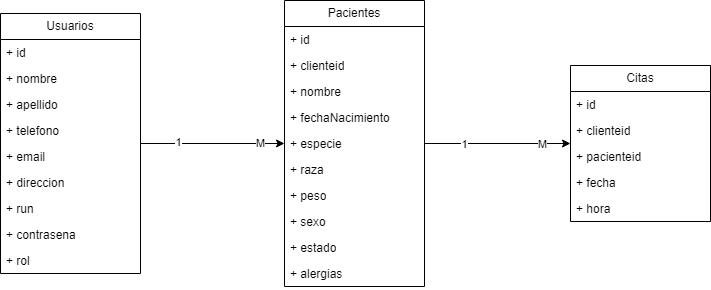

The diagram above was exported from draw.io. Its source (the exported page's mxGraphModel, read from the mxfile embedded in the PNG):
<mxGraphModel dx="1114" dy="688" grid="1" gridSize="10" guides="1" tooltips="1" connect="1" arrows="1" fold="1" page="1" pageScale="1" pageWidth="827" pageHeight="1169" math="0" shadow="0">
  <root>
    <mxCell id="0" />
    <mxCell id="1" parent="0" />
    <mxCell id="cyVQmgbIx6s_-6LLFrLV-47" style="edgeStyle=orthogonalEdgeStyle;rounded=0;orthogonalLoop=1;jettySize=auto;html=1;" parent="1" source="cyVQmgbIx6s_-6LLFrLV-1" target="cyVQmgbIx6s_-6LLFrLV-34" edge="1">
      <mxGeometry relative="1" as="geometry" />
    </mxCell>
    <mxCell id="cyVQmgbIx6s_-6LLFrLV-49" value="1" style="edgeLabel;html=1;align=center;verticalAlign=middle;resizable=0;points=[];" parent="cyVQmgbIx6s_-6LLFrLV-47" vertex="1" connectable="0">
      <mxGeometry x="-0.4861" y="2" relative="1" as="geometry">
        <mxPoint as="offset" />
      </mxGeometry>
    </mxCell>
    <mxCell id="cyVQmgbIx6s_-6LLFrLV-50" value="M" style="edgeLabel;html=1;align=center;verticalAlign=middle;resizable=0;points=[];" parent="cyVQmgbIx6s_-6LLFrLV-47" vertex="1" connectable="0">
      <mxGeometry x="0.6528" y="1" relative="1" as="geometry">
        <mxPoint as="offset" />
      </mxGeometry>
    </mxCell>
    <mxCell id="cyVQmgbIx6s_-6LLFrLV-1" value="Usuarios" style="swimlane;fontStyle=0;childLayout=stackLayout;horizontal=1;startSize=26;fillColor=none;horizontalStack=0;resizeParent=1;resizeParentMax=0;resizeLast=0;collapsible=1;marginBottom=0;whiteSpace=wrap;html=1;" parent="1" vertex="1">
      <mxGeometry x="60" y="213" width="140" height="260" as="geometry" />
    </mxCell>
    <mxCell id="cyVQmgbIx6s_-6LLFrLV-2" value="+ id" style="text;strokeColor=none;fillColor=none;align=left;verticalAlign=top;spacingLeft=4;spacingRight=4;overflow=hidden;rotatable=0;points=[[0,0.5],[1,0.5]];portConstraint=eastwest;whiteSpace=wrap;html=1;" parent="cyVQmgbIx6s_-6LLFrLV-1" vertex="1">
      <mxGeometry y="26" width="140" height="26" as="geometry" />
    </mxCell>
    <mxCell id="cyVQmgbIx6s_-6LLFrLV-3" value="+ nombre" style="text;strokeColor=none;fillColor=none;align=left;verticalAlign=top;spacingLeft=4;spacingRight=4;overflow=hidden;rotatable=0;points=[[0,0.5],[1,0.5]];portConstraint=eastwest;whiteSpace=wrap;html=1;" parent="cyVQmgbIx6s_-6LLFrLV-1" vertex="1">
      <mxGeometry y="52" width="140" height="26" as="geometry" />
    </mxCell>
    <mxCell id="cyVQmgbIx6s_-6LLFrLV-4" value="+ apellido&lt;div&gt;&lt;br&gt;&lt;/div&gt;" style="text;strokeColor=none;fillColor=none;align=left;verticalAlign=top;spacingLeft=4;spacingRight=4;overflow=hidden;rotatable=0;points=[[0,0.5],[1,0.5]];portConstraint=eastwest;whiteSpace=wrap;html=1;" parent="cyVQmgbIx6s_-6LLFrLV-1" vertex="1">
      <mxGeometry y="78" width="140" height="26" as="geometry" />
    </mxCell>
    <mxCell id="cyVQmgbIx6s_-6LLFrLV-31" value="+ telefono&lt;div&gt;&lt;br&gt;&lt;/div&gt;" style="text;strokeColor=none;fillColor=none;align=left;verticalAlign=top;spacingLeft=4;spacingRight=4;overflow=hidden;rotatable=0;points=[[0,0.5],[1,0.5]];portConstraint=eastwest;whiteSpace=wrap;html=1;" parent="cyVQmgbIx6s_-6LLFrLV-1" vertex="1">
      <mxGeometry y="104" width="140" height="26" as="geometry" />
    </mxCell>
    <mxCell id="cyVQmgbIx6s_-6LLFrLV-32" value="+ email" style="text;strokeColor=none;fillColor=none;align=left;verticalAlign=top;spacingLeft=4;spacingRight=4;overflow=hidden;rotatable=0;points=[[0,0.5],[1,0.5]];portConstraint=eastwest;whiteSpace=wrap;html=1;" parent="cyVQmgbIx6s_-6LLFrLV-1" vertex="1">
      <mxGeometry y="130" width="140" height="26" as="geometry" />
    </mxCell>
    <mxCell id="cyVQmgbIx6s_-6LLFrLV-30" value="+ direccion" style="text;strokeColor=none;fillColor=none;align=left;verticalAlign=top;spacingLeft=4;spacingRight=4;overflow=hidden;rotatable=0;points=[[0,0.5],[1,0.5]];portConstraint=eastwest;whiteSpace=wrap;html=1;" parent="cyVQmgbIx6s_-6LLFrLV-1" vertex="1">
      <mxGeometry y="156" width="140" height="26" as="geometry" />
    </mxCell>
    <mxCell id="cyVQmgbIx6s_-6LLFrLV-29" value="+ run" style="text;strokeColor=none;fillColor=none;align=left;verticalAlign=top;spacingLeft=4;spacingRight=4;overflow=hidden;rotatable=0;points=[[0,0.5],[1,0.5]];portConstraint=eastwest;whiteSpace=wrap;html=1;" parent="cyVQmgbIx6s_-6LLFrLV-1" vertex="1">
      <mxGeometry y="182" width="140" height="26" as="geometry" />
    </mxCell>
    <mxCell id="cyVQmgbIx6s_-6LLFrLV-33" value="+ contrasena" style="text;strokeColor=none;fillColor=none;align=left;verticalAlign=top;spacingLeft=4;spacingRight=4;overflow=hidden;rotatable=0;points=[[0,0.5],[1,0.5]];portConstraint=eastwest;whiteSpace=wrap;html=1;" parent="cyVQmgbIx6s_-6LLFrLV-1" vertex="1">
      <mxGeometry y="208" width="140" height="26" as="geometry" />
    </mxCell>
    <mxCell id="cyVQmgbIx6s_-6LLFrLV-28" value="+ rol" style="text;strokeColor=none;fillColor=none;align=left;verticalAlign=top;spacingLeft=4;spacingRight=4;overflow=hidden;rotatable=0;points=[[0,0.5],[1,0.5]];portConstraint=eastwest;whiteSpace=wrap;html=1;" parent="cyVQmgbIx6s_-6LLFrLV-1" vertex="1">
      <mxGeometry y="234" width="140" height="26" as="geometry" />
    </mxCell>
    <mxCell id="cyVQmgbIx6s_-6LLFrLV-5" value="Citas" style="swimlane;fontStyle=0;childLayout=stackLayout;horizontal=1;startSize=26;fillColor=none;horizontalStack=0;resizeParent=1;resizeParentMax=0;resizeLast=0;collapsible=1;marginBottom=0;whiteSpace=wrap;html=1;" parent="1" vertex="1">
      <mxGeometry x="630" y="265" width="140" height="156" as="geometry" />
    </mxCell>
    <mxCell id="cyVQmgbIx6s_-6LLFrLV-6" value="+ id" style="text;strokeColor=none;fillColor=none;align=left;verticalAlign=top;spacingLeft=4;spacingRight=4;overflow=hidden;rotatable=0;points=[[0,0.5],[1,0.5]];portConstraint=eastwest;whiteSpace=wrap;html=1;" parent="cyVQmgbIx6s_-6LLFrLV-5" vertex="1">
      <mxGeometry y="26" width="140" height="26" as="geometry" />
    </mxCell>
    <mxCell id="cyVQmgbIx6s_-6LLFrLV-7" value="+ clienteid" style="text;strokeColor=none;fillColor=none;align=left;verticalAlign=top;spacingLeft=4;spacingRight=4;overflow=hidden;rotatable=0;points=[[0,0.5],[1,0.5]];portConstraint=eastwest;whiteSpace=wrap;html=1;" parent="cyVQmgbIx6s_-6LLFrLV-5" vertex="1">
      <mxGeometry y="52" width="140" height="26" as="geometry" />
    </mxCell>
    <mxCell id="cyVQmgbIx6s_-6LLFrLV-45" value="+ pacienteid" style="text;strokeColor=none;fillColor=none;align=left;verticalAlign=top;spacingLeft=4;spacingRight=4;overflow=hidden;rotatable=0;points=[[0,0.5],[1,0.5]];portConstraint=eastwest;whiteSpace=wrap;html=1;" parent="cyVQmgbIx6s_-6LLFrLV-5" vertex="1">
      <mxGeometry y="78" width="140" height="26" as="geometry" />
    </mxCell>
    <mxCell id="cyVQmgbIx6s_-6LLFrLV-46" value="+ fecha" style="text;strokeColor=none;fillColor=none;align=left;verticalAlign=top;spacingLeft=4;spacingRight=4;overflow=hidden;rotatable=0;points=[[0,0.5],[1,0.5]];portConstraint=eastwest;whiteSpace=wrap;html=1;" parent="cyVQmgbIx6s_-6LLFrLV-5" vertex="1">
      <mxGeometry y="104" width="140" height="26" as="geometry" />
    </mxCell>
    <mxCell id="cyVQmgbIx6s_-6LLFrLV-8" value="+ hora" style="text;strokeColor=none;fillColor=none;align=left;verticalAlign=top;spacingLeft=4;spacingRight=4;overflow=hidden;rotatable=0;points=[[0,0.5],[1,0.5]];portConstraint=eastwest;whiteSpace=wrap;html=1;" parent="cyVQmgbIx6s_-6LLFrLV-5" vertex="1">
      <mxGeometry y="130" width="140" height="26" as="geometry" />
    </mxCell>
    <mxCell id="cyVQmgbIx6s_-6LLFrLV-48" style="edgeStyle=orthogonalEdgeStyle;rounded=0;orthogonalLoop=1;jettySize=auto;html=1;" parent="1" source="cyVQmgbIx6s_-6LLFrLV-34" target="cyVQmgbIx6s_-6LLFrLV-5" edge="1">
      <mxGeometry relative="1" as="geometry" />
    </mxCell>
    <mxCell id="cyVQmgbIx6s_-6LLFrLV-52" value="1" style="edgeLabel;html=1;align=center;verticalAlign=middle;resizable=0;points=[];" parent="cyVQmgbIx6s_-6LLFrLV-48" vertex="1" connectable="0">
      <mxGeometry x="-0.4658" relative="1" as="geometry">
        <mxPoint as="offset" />
      </mxGeometry>
    </mxCell>
    <mxCell id="cyVQmgbIx6s_-6LLFrLV-53" value="M" style="edgeLabel;html=1;align=center;verticalAlign=middle;resizable=0;points=[];" parent="cyVQmgbIx6s_-6LLFrLV-48" vertex="1" connectable="0">
      <mxGeometry x="0.6027" relative="1" as="geometry">
        <mxPoint as="offset" />
      </mxGeometry>
    </mxCell>
    <mxCell id="cyVQmgbIx6s_-6LLFrLV-34" value="Pacientes" style="swimlane;fontStyle=0;childLayout=stackLayout;horizontal=1;startSize=26;fillColor=none;horizontalStack=0;resizeParent=1;resizeParentMax=0;resizeLast=0;collapsible=1;marginBottom=0;whiteSpace=wrap;html=1;" parent="1" vertex="1">
      <mxGeometry x="344" y="200" width="140" height="286" as="geometry" />
    </mxCell>
    <mxCell id="cyVQmgbIx6s_-6LLFrLV-35" value="+ id" style="text;strokeColor=none;fillColor=none;align=left;verticalAlign=top;spacingLeft=4;spacingRight=4;overflow=hidden;rotatable=0;points=[[0,0.5],[1,0.5]];portConstraint=eastwest;whiteSpace=wrap;html=1;" parent="cyVQmgbIx6s_-6LLFrLV-34" vertex="1">
      <mxGeometry y="26" width="140" height="26" as="geometry" />
    </mxCell>
    <mxCell id="cyVQmgbIx6s_-6LLFrLV-44" value="+ clienteid" style="text;strokeColor=none;fillColor=none;align=left;verticalAlign=top;spacingLeft=4;spacingRight=4;overflow=hidden;rotatable=0;points=[[0,0.5],[1,0.5]];portConstraint=eastwest;whiteSpace=wrap;html=1;" parent="cyVQmgbIx6s_-6LLFrLV-34" vertex="1">
      <mxGeometry y="52" width="140" height="26" as="geometry" />
    </mxCell>
    <mxCell id="cyVQmgbIx6s_-6LLFrLV-36" value="+ nombre" style="text;strokeColor=none;fillColor=none;align=left;verticalAlign=top;spacingLeft=4;spacingRight=4;overflow=hidden;rotatable=0;points=[[0,0.5],[1,0.5]];portConstraint=eastwest;whiteSpace=wrap;html=1;" parent="cyVQmgbIx6s_-6LLFrLV-34" vertex="1">
      <mxGeometry y="78" width="140" height="26" as="geometry" />
    </mxCell>
    <mxCell id="cyVQmgbIx6s_-6LLFrLV-37" value="+ fechaNacimiento&lt;div&gt;&lt;br&gt;&lt;/div&gt;" style="text;strokeColor=none;fillColor=none;align=left;verticalAlign=top;spacingLeft=4;spacingRight=4;overflow=hidden;rotatable=0;points=[[0,0.5],[1,0.5]];portConstraint=eastwest;whiteSpace=wrap;html=1;" parent="cyVQmgbIx6s_-6LLFrLV-34" vertex="1">
      <mxGeometry y="104" width="140" height="26" as="geometry" />
    </mxCell>
    <mxCell id="cyVQmgbIx6s_-6LLFrLV-38" value="&lt;div&gt;+ especie&lt;/div&gt;" style="text;strokeColor=none;fillColor=none;align=left;verticalAlign=top;spacingLeft=4;spacingRight=4;overflow=hidden;rotatable=0;points=[[0,0.5],[1,0.5]];portConstraint=eastwest;whiteSpace=wrap;html=1;" parent="cyVQmgbIx6s_-6LLFrLV-34" vertex="1">
      <mxGeometry y="130" width="140" height="26" as="geometry" />
    </mxCell>
    <mxCell id="cyVQmgbIx6s_-6LLFrLV-39" value="+ raza" style="text;strokeColor=none;fillColor=none;align=left;verticalAlign=top;spacingLeft=4;spacingRight=4;overflow=hidden;rotatable=0;points=[[0,0.5],[1,0.5]];portConstraint=eastwest;whiteSpace=wrap;html=1;" parent="cyVQmgbIx6s_-6LLFrLV-34" vertex="1">
      <mxGeometry y="156" width="140" height="26" as="geometry" />
    </mxCell>
    <mxCell id="cyVQmgbIx6s_-6LLFrLV-40" value="+ peso" style="text;strokeColor=none;fillColor=none;align=left;verticalAlign=top;spacingLeft=4;spacingRight=4;overflow=hidden;rotatable=0;points=[[0,0.5],[1,0.5]];portConstraint=eastwest;whiteSpace=wrap;html=1;" parent="cyVQmgbIx6s_-6LLFrLV-34" vertex="1">
      <mxGeometry y="182" width="140" height="26" as="geometry" />
    </mxCell>
    <mxCell id="cyVQmgbIx6s_-6LLFrLV-41" value="+ sexo" style="text;strokeColor=none;fillColor=none;align=left;verticalAlign=top;spacingLeft=4;spacingRight=4;overflow=hidden;rotatable=0;points=[[0,0.5],[1,0.5]];portConstraint=eastwest;whiteSpace=wrap;html=1;" parent="cyVQmgbIx6s_-6LLFrLV-34" vertex="1">
      <mxGeometry y="208" width="140" height="26" as="geometry" />
    </mxCell>
    <mxCell id="cyVQmgbIx6s_-6LLFrLV-42" value="+ estado" style="text;strokeColor=none;fillColor=none;align=left;verticalAlign=top;spacingLeft=4;spacingRight=4;overflow=hidden;rotatable=0;points=[[0,0.5],[1,0.5]];portConstraint=eastwest;whiteSpace=wrap;html=1;" parent="cyVQmgbIx6s_-6LLFrLV-34" vertex="1">
      <mxGeometry y="234" width="140" height="26" as="geometry" />
    </mxCell>
    <mxCell id="cyVQmgbIx6s_-6LLFrLV-43" value="+ alergias" style="text;strokeColor=none;fillColor=none;align=left;verticalAlign=top;spacingLeft=4;spacingRight=4;overflow=hidden;rotatable=0;points=[[0,0.5],[1,0.5]];portConstraint=eastwest;whiteSpace=wrap;html=1;" parent="cyVQmgbIx6s_-6LLFrLV-34" vertex="1">
      <mxGeometry y="260" width="140" height="26" as="geometry" />
    </mxCell>
  </root>
</mxGraphModel>